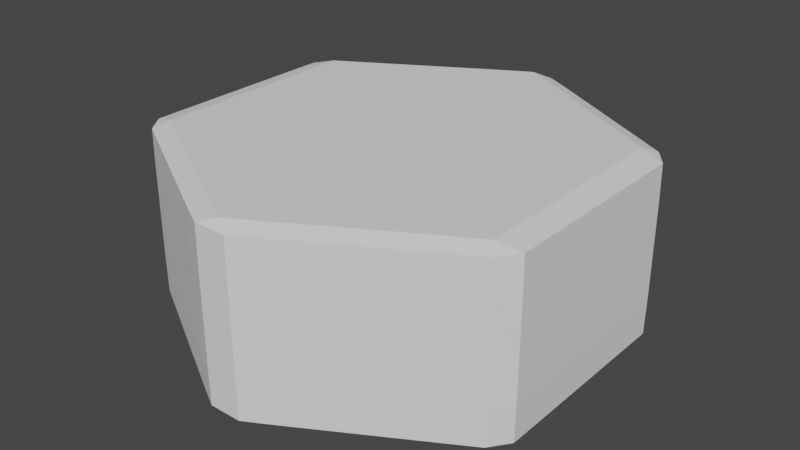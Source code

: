 # Source: Plate1.blend  (saved by Blender 2.91.10; exported with 4.5.12 LTS)
import bpy
from mathutils import Matrix  # noqa: F401  (used for matrix-valued properties, if any)

bpy.ops.wm.read_factory_settings(use_empty=True)
scene = bpy.context.scene
scene.name = 'Scene'

# ---- world
world_world = bpy.data.worlds.new('World'); scene.world = world_world
world_world.use_nodes = True; world_world.node_tree.nodes.clear()
_N = world_world.node_tree.nodes; _L = world_world.node_tree.links
n0 = _N.new('ShaderNodeOutputWorld'); n0.name = 'World Output'; n0.location = (300, 300)
n1 = _N.new('ShaderNodeBackground'); n1.name = 'Background'; n1.location = (10, 300)
n1.inputs[0].default_value = (0.05088, 0.05088, 0.05088, 1.0)
_L.new(n1.outputs[0], n0.inputs[0])
n0.is_active_output = True
world_world.color = (0.05088, 0.05088, 0.05088)
world_world.use_sun_shadow = False
world_world.sun_shadow_jitter_overblur = 0.0

# ---- meshes
me_cube_022 = bpy.data.meshes.new('Cube.022')
me_cube_022.from_pydata([(0.0, 10.57, -9.119), (0.0, 10.57, 9.119), (5.013, 5.287, -9.119), (5.013, 5.287, 9.119), (5.013, -5.287, -9.119), (5.013, -5.287, 9.119), (-5.061e-07, -10.57, -9.119), (-5.061e-07, -10.57, 9.119), (-5.013, -5.287, -9.119), (-5.013, -5.287, 9.119), (-5.013, 5.287, -9.119), (-5.013, 5.287, 9.119)], [], [(0, 1, 3, 2), (2, 3, 5, 4), (4, 5, 7, 6), (6, 7, 9, 8), (3, 1, 11, 9, 7, 5), (8, 9, 11, 10), (10, 11, 1, 0), (0, 2, 4, 6, 8, 10)])
_uv = me_cube_022.uv_layers.new(name='UVMap')
_uv.uv.foreach_set('vector', [1.0, 0.5, 1.0, 1.0, 0.8333, 1.0, 0.8333, 0.5, 0.8333, 0.5, 0.8333, 1.0, 0.6667, 1.0, 0.6667, 0.5, 0.6667, 0.5, 0.6667, 1.0, 0.5, 1.0, 0.5, 0.5, 0.5, 0.5, 0.5, 1.0, 0.3333, 1.0, 0.3333, 0.5, 0.4578, 0.37, 0.25, 0.49, 0.04215, 0.37, 0.04215, 0.13, 0.25, 0.01, 0.4578, 0.13, 0.3333, 0.5, 0.3333, 1.0, 0.1667, 1.0, 0.1667, 0.5, 0.1667, 0.5, 0.1667, 1.0, -8.941e-08, 1.0, -8.941e-08, 0.5, 0.75, 0.49, 0.9578, 0.37, 0.9578, 0.13, 0.75, 0.01, 0.5422, 0.13, 0.5422, 0.37])
me_cube_022.use_remesh_fix_poles = True
me_cube_022.use_remesh_preserve_attributes = False
me_cube_022.use_mirror_vertex_groups = False
me_cube_022.update()

# ---- objects
ob_brick_020 = bpy.data.objects.new('Brick.020', me_cube_022)

# ---- transforms, parenting, visibility, modifiers, constraints
ob_brick_020.location = (0.0, 0.0, 0.0)
ob_brick_020.scale = (0.07391, 0.04046, 0.01845)
ob_brick_020.lineart.crease_threshold = 0.0
_m = ob_brick_020.modifiers.new('Subdivision', 'SUBSURF')
_m.uv_smooth = 'PRESERVE_CORNERS'
_m.subdivision_type = 'SIMPLE'
_m = ob_brick_020.modifiers.new('Bevel', 'BEVEL')
_m.width = 0.48
_m.width_pct = 0.48
_m.limit_method = 'NONE'
_m = ob_brick_020.modifiers.new('Displace', 'DISPLACE')
_m.strength = 0.45
_m.texture_coords = 'GLOBAL'

# ---- collection membership
scene.collection.objects.link(ob_brick_020)

# ---- scene / render settings (as saved in the file)
scene.frame_start = 1; scene.frame_end = 250; scene.frame_set(1)
scene.render.engine = 'BLENDER_EEVEE_NEXT'
scene.cycles.use_denoising = False
scene.cycles.samples = 128
scene.cycles.sampling_pattern = 'TABULATED_SOBOL'
scene.cycles.use_adaptive_sampling = False
scene.cycles.use_light_tree = False
scene.view_settings.view_transform = 'Filmic'
bpy.context.view_layer.update()

# ---- added for rendering (the .blend has no active camera and no usable light): camera, sun
cam_auto = bpy.data.cameras.new('AutoCamera')
cam_auto.lens = 50.0
cam_auto.sensor_width = 36.0
cam_auto.clip_end = 1000.0
ob_auto_camera = bpy.data.objects.new('AutoCamera', cam_auto)
scene.collection.objects.link(ob_auto_camera)
ob_auto_camera.location = (1.10455, -1.32348, 0.883521)
ob_auto_camera.rotation_euler = (1.09748, -7.21219e-08, 0.694738)
scene.camera = ob_auto_camera
light_auto_sun = bpy.data.lights.new('AutoSun', 'SUN')
light_auto_sun.energy = 3.0
light_auto_sun.angle = 0.0523599
ob_auto_sun = bpy.data.objects.new('AutoSun', light_auto_sun)
scene.collection.objects.link(ob_auto_sun)
ob_auto_sun.rotation_euler = (0.872665, 0.174533, 0.523599)
bpy.context.view_layer.update()
